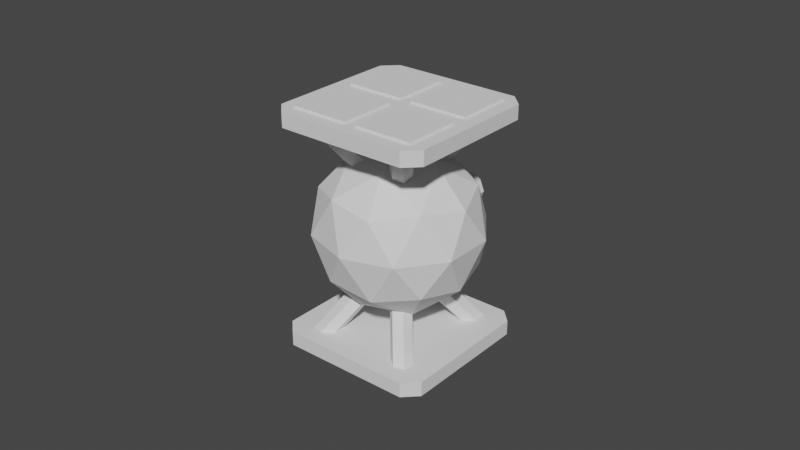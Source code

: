# Source: TurretSmall.blend  (saved by Blender 3.0.42; exported with 4.5.12 LTS)
import bpy
from mathutils import Matrix  # noqa: F401  (used for matrix-valued properties, if any)

bpy.ops.wm.read_factory_settings(use_empty=True)
scene = bpy.context.scene
scene.name = 'Scene'

# ---- collections
col_collection = bpy.data.collections.new('Collection'); scene.collection.children.link(col_collection)

# ---- world
world_world = bpy.data.worlds.new('World'); scene.world = world_world
world_world.use_nodes = True; world_world.node_tree.nodes.clear()
_N = world_world.node_tree.nodes; _L = world_world.node_tree.links
n0 = _N.new('ShaderNodeOutputWorld'); n0.name = 'World Output'; n0.location = (300, 300)
n1 = _N.new('ShaderNodeBackground'); n1.name = 'Background'; n1.location = (10, 300)
n1.inputs[0].default_value = (0.05088, 0.05088, 0.05088, 1.0)
_L.new(n1.outputs[0], n0.inputs[0])
n0.is_active_output = True
world_world.color = (0.05088, 0.05088, 0.05088)
world_world.use_sun_shadow = False
world_world.sun_shadow_jitter_overblur = 0.0

# ---- meshes
me_icosphere = bpy.data.meshes.new('Icosphere')
me_icosphere.from_pydata([(0.0, 0.0, -1.0), (0.7236, -0.5257, -0.4472), (-0.2764, -0.8506, -0.4472), (-0.8944, 0.0, -0.4472), (-0.2764, 0.8506, -0.4472), (0.7236, 0.5257, -0.4472), (0.2764, -0.8506, 0.4472), (-0.7236, -0.5257, 0.4472), (-0.7236, 0.5257, 0.4472), (0.2764, 0.8506, 0.4472), (0.8944, 0.0, 0.4472), (0.0, 0.0, 1.0), (-0.1625, -0.5, -0.8507), (0.4253, -0.309, -0.8507), (0.2629, -0.809, -0.5257), (0.8506, 0.0, -0.5257), (0.4253, 0.309, -0.8507), (-0.5257, 0.0, -0.8507), (-0.6882, -0.5, -0.5257), (-0.1625, 0.5, -0.8507), (-0.6882, 0.5, -0.5257), (0.2629, 0.809, -0.5257), (0.9511, -0.309, 0.0), (0.9511, 0.309, 0.0), (0.0, -1.0, 0.0), (0.5878, -0.809, 0.0), (-0.9511, -0.309, 0.0), (-0.5878, -0.809, 0.0), (-0.5878, 0.809, 0.0), (-0.9511, 0.309, 0.0), (0.5878, 0.809, 0.0), (0.0, 1.0, 0.0), (0.6882, -0.5, 0.5257), (-0.2629, -0.809, 0.5257), (-0.8506, 0.0, 0.5257), (-0.2629, 0.809, 0.5257), (0.6882, 0.5, 0.5257), (0.1625, -0.5, 0.8507), (0.5257, 0.0, 0.8507), (-0.4253, -0.309, 0.8507), (-0.4253, 0.309, 0.8507), (0.1625, 0.5, 0.8507)], [], [(0, 13, 12), (1, 13, 15), (0, 12, 17), (0, 17, 19), (0, 19, 16), (1, 15, 22), (2, 14, 24), (3, 18, 26), (4, 20, 28), (5, 21, 30), (1, 22, 25), (2, 24, 27), (3, 26, 29), (4, 28, 31), (5, 30, 23), (6, 32, 37), (7, 33, 39), (8, 34, 40), (9, 35, 41), (10, 36, 38), (38, 41, 11), (38, 36, 41), (36, 9, 41), (41, 40, 11), (41, 35, 40), (35, 8, 40), (40, 39, 11), (40, 34, 39), (34, 7, 39), (39, 37, 11), (39, 33, 37), (33, 6, 37), (37, 38, 11), (37, 32, 38), (32, 10, 38), (23, 36, 10), (23, 30, 36), (30, 9, 36), (31, 35, 9), (31, 28, 35), (28, 8, 35), (29, 34, 8), (29, 26, 34), (26, 7, 34), (27, 33, 7), (27, 24, 33), (24, 6, 33), (25, 32, 6), (25, 22, 32), (22, 10, 32), (30, 31, 9), (30, 21, 31), (21, 4, 31), (28, 29, 8), (28, 20, 29), (20, 3, 29), (26, 27, 7), (26, 18, 27), (18, 2, 27), (24, 25, 6), (24, 14, 25), (14, 1, 25), (22, 23, 10), (22, 15, 23), (15, 5, 23), (16, 21, 5), (16, 19, 21), (19, 4, 21), (19, 20, 4), (19, 17, 20), (17, 3, 20), (17, 18, 3), (17, 12, 18), (12, 2, 18), (15, 16, 5), (15, 13, 16), (13, 0, 16), (12, 14, 2), (12, 13, 14), (13, 1, 14)])
_uv = me_icosphere.uv_layers.new(name='UVMap')
_uv.uv.foreach_set('vector', [0.1818, 0.0, 0.2273, 0.07873, 0.1364, 0.07873, 0.2727, 0.1575, 0.3182, 0.07873, 0.3636, 0.1575, 0.9091, 0.0, 0.9545, 0.07873, 0.8636, 0.07873, 0.7273, 0.0, 0.7727, 0.07873, 0.6818, 0.07873, 0.5455, 0.0, 0.5909, 0.07873, 0.5, 0.07873, 0.2727, 0.1575, 0.3636, 0.1575, 0.3182, 0.2362, 0.09091, 0.1575, 0.1818, 0.1575, 0.1364, 0.2362, 0.8182, 0.1575, 0.9091, 0.1575, 0.8636, 0.2362, 0.6364, 0.1575, 0.7273, 0.1575, 0.6818, 0.2362, 0.4545, 0.1575, 0.5455, 0.1575, 0.5, 0.2362, 0.2727, 0.1575, 0.3182, 0.2362, 0.2273, 0.2362, 0.09091, 0.1575, 0.1364, 0.2362, 0.04546, 0.2362, 0.8182, 0.1575, 0.8636, 0.2362, 0.7727, 0.2362, 0.6364, 0.1575, 0.6818, 0.2362, 0.5909, 0.2362, 0.4545, 0.1575, 0.5, 0.2362, 0.4091, 0.2362, 0.1818, 0.3149, 0.2727, 0.3149, 0.2273, 0.3937, 0.0, 0.3149, 0.09091, 0.3149, 0.04546, 0.3937, 0.7273, 0.3149, 0.8182, 0.3149, 0.7727, 0.3937, 0.5455, 0.3149, 0.6364, 0.3149, 0.5909, 0.3937, 0.3636, 0.3149, 0.4545, 0.3149, 0.4091, 0.3937, 0.4091, 0.3937, 0.5, 0.3937, 0.4545, 0.4724, 0.4091, 0.3937, 0.4545, 0.3149, 0.5, 0.3937, 0.4545, 0.3149, 0.5455, 0.3149, 0.5, 0.3937, 0.5909, 0.3937, 0.6818, 0.3937, 0.6364, 0.4724, 0.5909, 0.3937, 0.6364, 0.3149, 0.6818, 0.3937, 0.6364, 0.3149, 0.7273, 0.3149, 0.6818, 0.3937, 0.7727, 0.3937, 0.8636, 0.3937, 0.8182, 0.4724, 0.7727, 0.3937, 0.8182, 0.3149, 0.8636, 0.3937, 0.8182, 0.3149, 0.9091, 0.3149, 0.8636, 0.3937, 0.04546, 0.3937, 0.1364, 0.3937, 0.09091, 0.4724, 0.04546, 0.3937, 0.09091, 0.3149, 0.1364, 0.3937, 0.09091, 0.3149, 0.1818, 0.3149, 0.1364, 0.3937, 0.2273, 0.3937, 0.3182, 0.3937, 0.2727, 0.4724, 0.2273, 0.3937, 0.2727, 0.3149, 0.3182, 0.3937, 0.2727, 0.3149, 0.3636, 0.3149, 0.3182, 0.3937, 0.4091, 0.2362, 0.4545, 0.3149, 0.3636, 0.3149, 0.4091, 0.2362, 0.5, 0.2362, 0.4545, 0.3149, 0.5, 0.2362, 0.5455, 0.3149, 0.4545, 0.3149, 0.5909, 0.2362, 0.6364, 0.3149, 0.5455, 0.3149, 0.5909, 0.2362, 0.6818, 0.2362, 0.6364, 0.3149, 0.6818, 0.2362, 0.7273, 0.3149, 0.6364, 0.3149, 0.7727, 0.2362, 0.8182, 0.3149, 0.7273, 0.3149, 0.7727, 0.2362, 0.8636, 0.2362, 0.8182, 0.3149, 0.8636, 0.2362, 0.9091, 0.3149, 0.8182, 0.3149, 0.04546, 0.2362, 0.09091, 0.3149, 0.0, 0.3149, 0.04546, 0.2362, 0.1364, 0.2362, 0.09091, 0.3149, 0.1364, 0.2362, 0.1818, 0.3149, 0.09091, 0.3149, 0.2273, 0.2362, 0.2727, 0.3149, 0.1818, 0.3149, 0.2273, 0.2362, 0.3182, 0.2362, 0.2727, 0.3149, 0.3182, 0.2362, 0.3636, 0.3149, 0.2727, 0.3149, 0.5, 0.2362, 0.5909, 0.2362, 0.5455, 0.3149, 0.5, 0.2362, 0.5455, 0.1575, 0.5909, 0.2362, 0.5455, 0.1575, 0.6364, 0.1575, 0.5909, 0.2362, 0.6818, 0.2362, 0.7727, 0.2362, 0.7273, 0.3149, 0.6818, 0.2362, 0.7273, 0.1575, 0.7727, 0.2362, 0.7273, 0.1575, 0.8182, 0.1575, 0.7727, 0.2362, 0.8636, 0.2362, 0.9545, 0.2362, 0.9091, 0.3149, 0.8636, 0.2362, 0.9091, 0.1575, 0.9545, 0.2362, 0.9091, 0.1575, 1.0, 0.1575, 0.9545, 0.2362, 0.1364, 0.2362, 0.2273, 0.2362, 0.1818, 0.3149, 0.1364, 0.2362, 0.1818, 0.1575, 0.2273, 0.2362, 0.1818, 0.1575, 0.2727, 0.1575, 0.2273, 0.2362, 0.3182, 0.2362, 0.4091, 0.2362, 0.3636, 0.3149, 0.3182, 0.2362, 0.3636, 0.1575, 0.4091, 0.2362, 0.3636, 0.1575, 0.4545, 0.1575, 0.4091, 0.2362, 0.5, 0.07873, 0.5455, 0.1575, 0.4545, 0.1575, 0.5, 0.07873, 0.5909, 0.07873, 0.5455, 0.1575, 0.5909, 0.07873, 0.6364, 0.1575, 0.5455, 0.1575, 0.6818, 0.07873, 0.7273, 0.1575, 0.6364, 0.1575, 0.6818, 0.07873, 0.7727, 0.07873, 0.7273, 0.1575, 0.7727, 0.07873, 0.8182, 0.1575, 0.7273, 0.1575, 0.8636, 0.07873, 0.9091, 0.1575, 0.8182, 0.1575, 0.8636, 0.07873, 0.9545, 0.07873, 0.9091, 0.1575, 0.9545, 0.07873, 1.0, 0.1575, 0.9091, 0.1575, 0.3636, 0.1575, 0.4091, 0.07873, 0.4545, 0.1575, 0.3636, 0.1575, 0.3182, 0.07873, 0.4091, 0.07873, 0.3182, 0.07873, 0.3636, 0.0, 0.4091, 0.07873, 0.1364, 0.07873, 0.1818, 0.1575, 0.09091, 0.1575, 0.1364, 0.07873, 0.2273, 0.07873, 0.1818, 0.1575, 0.2273, 0.07873, 0.2727, 0.1575, 0.1818, 0.1575])
me_icosphere.use_remesh_fix_poles = True
me_icosphere.use_remesh_preserve_attributes = False
me_icosphere.update()
me_cylinder = bpy.data.meshes.new('Cylinder')
me_cylinder.from_pydata([(0.0, 0.6839, -1.0), (0.0, 1.0, 1.0), (0.4836, 0.4836, -1.0), (0.7071, 0.7071, 1.0), (0.6839, -3.861e-08, -1.0), (1.0, -4.371e-08, 1.0), (0.4836, -0.4836, -1.0), (0.7071, -0.7071, 1.0), (-8.742e-08, -0.6839, -1.0), (-8.742e-08, -1.0, 1.0), (-0.4836, -0.4836, -1.0), (-0.7071, -0.7071, 1.0), (-0.6839, 4.252e-08, -1.0), (-1.0, 1.192e-08, 1.0), (-0.4836, 0.4836, -1.0), (-0.7071, 0.7071, 1.0), (0.0, 1.0, -1.0), (0.7071, 0.7071, -1.0), (1.0, -4.371e-08, -1.0), (0.7071, -0.7071, -1.0), (-8.742e-08, -1.0, -1.0), (-0.7071, -0.7071, -1.0), (-1.0, 1.192e-08, -1.0), (-0.7071, 0.7071, -1.0), (4.419e-08, 0.6839, -0.4104), (0.4836, 0.4836, -0.4104), (0.6839, -3.861e-08, -0.4104), (0.4836, -0.4836, -0.4104), (-4.323e-08, -0.6839, -0.4104), (-0.4836, -0.4836, -0.4104), (-0.6838, 4.252e-08, -0.4104), (-0.4836, 0.4836, -0.4104)], [], [(16, 1, 3, 17), (17, 3, 5, 18), (18, 5, 7, 19), (19, 7, 9, 20), (20, 9, 11, 21), (21, 11, 13, 22), (3, 1, 15, 13, 11, 9, 7, 5), (22, 13, 15, 23), (23, 15, 1, 16), (14, 0, 24, 31), (2, 0, 16, 17), (4, 2, 17, 18), (6, 4, 18, 19), (8, 6, 19, 20), (10, 8, 20, 21), (12, 10, 21, 22), (14, 12, 22, 23), (0, 14, 23, 16), (24, 25, 26, 27, 28, 29, 30, 31), (10, 12, 30, 29), (6, 8, 28, 27), (2, 4, 26, 25), (12, 14, 31, 30), (8, 10, 29, 28), (4, 6, 27, 26), (0, 2, 25, 24)])
_uv = me_cylinder.uv_layers.new(name='UVMap')
_uv.uv.foreach_set('vector', [1.0, 0.5, 1.0, 1.0, 0.875, 1.0, 0.875, 0.5, 0.875, 0.5, 0.875, 1.0, 0.75, 1.0, 0.75, 0.5, 0.75, 0.5, 0.75, 1.0, 0.625, 1.0, 0.625, 0.5, 0.625, 0.5, 0.625, 1.0, 0.5, 1.0, 0.5, 0.5, 0.5, 0.5, 0.5, 1.0, 0.375, 1.0, 0.375, 0.5, 0.375, 0.5, 0.375, 1.0, 0.25, 1.0, 0.25, 0.5, 0.4197, 0.4197, 0.25, 0.49, 0.08029, 0.4197, 0.01, 0.25, 0.08029, 0.08029, 0.25, 0.01, 0.4197, 0.08029, 0.49, 0.25, 0.25, 0.5, 0.25, 1.0, 0.125, 1.0, 0.125, 0.5, 0.125, 0.5, 0.125, 1.0, 0.0, 1.0, 0.0, 0.5, 0.6339, 0.3661, 0.75, 0.4141, 0.75, 0.4141, 0.6339, 0.3661, 0.8661, 0.3661, 0.75, 0.4141, 0.75, 0.49, 0.9197, 0.4197, 0.9141, 0.25, 0.8661, 0.3661, 0.9197, 0.4197, 0.99, 0.25, 0.8661, 0.1339, 0.9141, 0.25, 0.99, 0.25, 0.9197, 0.08029, 0.75, 0.08588, 0.8661, 0.1339, 0.9197, 0.08029, 0.75, 0.01, 0.6339, 0.1339, 0.75, 0.08588, 0.75, 0.01, 0.5803, 0.08029, 0.5859, 0.25, 0.6339, 0.1339, 0.5803, 0.08029, 0.51, 0.25, 0.6339, 0.3661, 0.5859, 0.25, 0.51, 0.25, 0.5803, 0.4197, 0.75, 0.4141, 0.6339, 0.3661, 0.5803, 0.4197, 0.75, 0.49, 0.75, 0.4141, 0.8661, 0.3661, 0.9141, 0.25, 0.8661, 0.1339, 0.75, 0.08588, 0.6339, 0.1339, 0.5859, 0.25, 0.6339, 0.3661, 0.6339, 0.1339, 0.5859, 0.25, 0.5859, 0.25, 0.6339, 0.1339, 0.8661, 0.1339, 0.75, 0.08588, 0.75, 0.08588, 0.8661, 0.1339, 0.8661, 0.3661, 0.9141, 0.25, 0.9141, 0.25, 0.8661, 0.3661, 0.5859, 0.25, 0.6339, 0.3661, 0.6339, 0.3661, 0.5859, 0.25, 0.75, 0.08588, 0.6339, 0.1339, 0.6339, 0.1339, 0.75, 0.08588, 0.9141, 0.25, 0.8661, 0.1339, 0.8661, 0.1339, 0.9141, 0.25, 0.75, 0.4141, 0.8661, 0.3661, 0.8661, 0.3661, 0.75, 0.4141])
me_cylinder.use_remesh_fix_poles = True
me_cylinder.use_remesh_preserve_attributes = False
me_cylinder.update()
me_cylinder_001 = bpy.data.meshes.new('Cylinder.001')
me_cylinder_001.from_pydata([(-1.226, 2.099, 1.849), (-1.226, 2.099, 3.849), (-0.3597, 1.599, 1.849), (-0.3597, 1.599, 3.849), (-0.3597, 0.599, 1.849), (-0.3597, 0.599, 3.849), (-1.226, 0.09903, 1.849), (-1.226, 0.09903, 3.849), (-2.092, 0.599, 1.849), (-2.092, 0.599, 3.849), (-2.092, 1.599, 1.849), (-2.092, 1.599, 3.849), (-4.744, 1.083, 1.301), (-9.554, -0.3051, 2.551), (-4.96, 0.271, 1.132), (-9.771, -1.118, 2.382), (-4.527, -0.604, 1.199), (-9.338, -1.993, 2.449), (-3.878, -0.6665, 1.436), (-8.688, -2.055, 2.686), (-3.661, 0.146, 1.605), (-8.471, -1.243, 2.855), (-4.094, 1.021, 1.537), (-8.905, -0.3676, 2.787), (-1.226, 4.086, 1.491), (-1.226, 9.641, 2.491), (-0.3597, 4.336, 1.356), (-0.3597, 9.891, 2.356), (-0.3597, 4.836, 1.086), (-0.3597, 10.39, 2.086), (-1.226, 5.086, 0.9514), (-1.226, 10.64, 1.951), (-2.092, 4.836, 1.086), (-2.092, 10.39, 2.086), (-2.092, 4.336, 1.356), (-2.092, 9.891, 2.356), (-4.744, 3.071, 0.943), (-9.554, 7.237, 1.193), (-4.96, 3.008, 0.6392), (-9.771, 7.174, 0.8892), (-4.527, 3.633, 0.4366), (-9.338, 7.799, 0.6866), (-3.878, 4.321, 0.5379), (-8.688, 8.487, 0.7879), (-3.661, 4.383, 0.8417), (-8.471, 8.549, 1.092), (-4.094, 3.758, 1.044), (-8.905, 7.924, 1.294), (4.744, -3.071, -0.943), (9.554, -7.237, -1.193), (4.96, -3.008, -0.6392), (9.771, -7.174, -0.8892), (4.527, -3.633, -0.4366), (9.338, -7.799, -0.6866), (3.878, -4.321, -0.5379), (8.688, -8.487, -0.7879), (3.661, -4.383, -0.8417), (8.472, -8.549, -1.092), (4.094, -3.758, -1.044), (8.905, -7.924, -1.294), (1.226, -4.086, -1.491), (1.226, -9.641, -2.491), (0.3597, -4.336, -1.356), (0.3597, -9.891, -2.356), (0.3597, -4.836, -1.086), (0.3597, -10.39, -2.086), (1.226, -5.086, -0.9514), (1.226, -10.64, -1.951), (2.092, -4.836, -1.086), (2.092, -10.39, -2.086), (2.092, -4.336, -1.356), (2.092, -9.891, -2.356), (4.744, -1.083, -1.301), (9.554, 0.3051, -2.551), (4.96, -0.271, -1.132), (9.771, 1.118, -2.382), (4.527, 0.604, -1.199), (9.338, 1.993, -2.449), (3.878, 0.6665, -1.436), (8.688, 2.055, -2.686), (3.661, -0.146, -1.605), (8.472, 1.243, -2.855), (4.094, -1.021, -1.537), (8.905, 0.3676, -2.787), (1.226, -2.099, -1.849), (1.226, -2.099, -3.849), (0.3597, -1.599, -1.849), (0.3597, -1.599, -3.849), (0.3597, -0.599, -1.849), (0.3597, -0.599, -3.849), (1.226, -0.09903, -1.849), (1.226, -0.09903, -3.849), (2.092, -0.599, -1.849), (2.092, -0.599, -3.849), (2.092, -1.599, -1.849), (2.092, -1.599, -3.849)], [], [(0, 1, 3, 2), (2, 3, 5, 4), (4, 5, 7, 6), (6, 7, 9, 8), (3, 1, 11, 9, 7, 5), (8, 9, 11, 10), (10, 11, 1, 0), (0, 2, 4, 6, 8, 10), (12, 14, 15, 13), (14, 16, 17, 15), (16, 18, 19, 17), (18, 20, 21, 19), (15, 17, 19, 21, 23, 13), (20, 22, 23, 21), (22, 12, 13, 23), (12, 22, 20, 18, 16, 14), (24, 26, 27, 25), (26, 28, 29, 27), (28, 30, 31, 29), (30, 32, 33, 31), (27, 29, 31, 33, 35, 25), (32, 34, 35, 33), (34, 24, 25, 35), (24, 34, 32, 30, 28, 26), (36, 37, 39, 38), (38, 39, 41, 40), (40, 41, 43, 42), (42, 43, 45, 44), (39, 37, 47, 45, 43, 41), (44, 45, 47, 46), (46, 47, 37, 36), (36, 38, 40, 42, 44, 46), (48, 50, 51, 49), (50, 52, 53, 51), (52, 54, 55, 53), (54, 56, 57, 55), (51, 53, 55, 57, 59, 49), (56, 58, 59, 57), (58, 48, 49, 59), (48, 58, 56, 54, 52, 50), (60, 61, 63, 62), (62, 63, 65, 64), (64, 65, 67, 66), (66, 67, 69, 68), (63, 61, 71, 69, 67, 65), (68, 69, 71, 70), (70, 71, 61, 60), (60, 62, 64, 66, 68, 70), (72, 73, 75, 74), (74, 75, 77, 76), (76, 77, 79, 78), (78, 79, 81, 80), (75, 73, 83, 81, 79, 77), (80, 81, 83, 82), (82, 83, 73, 72), (72, 74, 76, 78, 80, 82), (84, 86, 87, 85), (86, 88, 89, 87), (88, 90, 91, 89), (90, 92, 93, 91), (87, 89, 91, 93, 95, 85), (92, 94, 95, 93), (94, 84, 85, 95), (84, 94, 92, 90, 88, 86)])
_uv = me_cylinder_001.uv_layers.new(name='UVMap')
_uv.uv.foreach_set('vector', [1.0, 0.5, 1.0, 1.0, 0.8333, 1.0, 0.8333, 0.5, 0.8333, 0.5, 0.8333, 1.0, 0.6667, 1.0, 0.6667, 0.5, 0.6667, 0.5, 0.6667, 1.0, 0.5, 1.0, 0.5, 0.5, 0.5, 0.5, 0.5, 1.0, 0.3333, 1.0, 0.3333, 0.5, 0.4578, 0.37, 0.25, 0.49, 0.04215, 0.37, 0.04215, 0.13, 0.25, 0.01, 0.4578, 0.13, 0.3333, 0.5, 0.3333, 1.0, 0.1667, 1.0, 0.1667, 0.5, 0.1667, 0.5, 0.1667, 1.0, -8.941e-08, 1.0, -8.941e-08, 0.5, 0.75, 0.49, 0.9578, 0.37, 0.9578, 0.13, 0.75, 0.01, 0.5422, 0.13, 0.5422, 0.37, 1.0, 0.5, 0.8333, 0.5, 0.8333, 1.0, 1.0, 1.0, 0.8333, 0.5, 0.6667, 0.5, 0.6667, 1.0, 0.8333, 1.0, 0.6667, 0.5, 0.5, 0.5, 0.5, 1.0, 0.6667, 1.0, 0.5, 0.5, 0.3333, 0.5, 0.3333, 1.0, 0.5, 1.0, 0.4578, 0.37, 0.4578, 0.13, 0.25, 0.01, 0.04215, 0.13, 0.04215, 0.37, 0.25, 0.49, 0.3333, 0.5, 0.1667, 0.5, 0.1667, 1.0, 0.3333, 1.0, 0.1667, 0.5, -8.941e-08, 0.5, -8.941e-08, 1.0, 0.1667, 1.0, 0.75, 0.49, 0.5422, 0.37, 0.5422, 0.13, 0.75, 0.01, 0.9578, 0.13, 0.9578, 0.37, 1.0, 0.5, 0.8333, 0.5, 0.8333, 1.0, 1.0, 1.0, 0.8333, 0.5, 0.6667, 0.5, 0.6667, 1.0, 0.8333, 1.0, 0.6667, 0.5, 0.5, 0.5, 0.5, 1.0, 0.6667, 1.0, 0.5, 0.5, 0.3333, 0.5, 0.3333, 1.0, 0.5, 1.0, 0.4578, 0.37, 0.4578, 0.13, 0.25, 0.01, 0.04215, 0.13, 0.04215, 0.37, 0.25, 0.49, 0.3333, 0.5, 0.1667, 0.5, 0.1667, 1.0, 0.3333, 1.0, 0.1667, 0.5, -8.941e-08, 0.5, -8.941e-08, 1.0, 0.1667, 1.0, 0.75, 0.49, 0.5422, 0.37, 0.5422, 0.13, 0.75, 0.01, 0.9578, 0.13, 0.9578, 0.37, 1.0, 0.5, 1.0, 1.0, 0.8333, 1.0, 0.8333, 0.5, 0.8333, 0.5, 0.8333, 1.0, 0.6667, 1.0, 0.6667, 0.5, 0.6667, 0.5, 0.6667, 1.0, 0.5, 1.0, 0.5, 0.5, 0.5, 0.5, 0.5, 1.0, 0.3333, 1.0, 0.3333, 0.5, 0.4578, 0.37, 0.25, 0.49, 0.04215, 0.37, 0.04215, 0.13, 0.25, 0.01, 0.4578, 0.13, 0.3333, 0.5, 0.3333, 1.0, 0.1667, 1.0, 0.1667, 0.5, 0.1667, 0.5, 0.1667, 1.0, -8.941e-08, 1.0, -8.941e-08, 0.5, 0.75, 0.49, 0.9578, 0.37, 0.9578, 0.13, 0.75, 0.01, 0.5422, 0.13, 0.5422, 0.37, 1.0, 0.5, 0.8333, 0.5, 0.8333, 1.0, 1.0, 1.0, 0.8333, 0.5, 0.6667, 0.5, 0.6667, 1.0, 0.8333, 1.0, 0.6667, 0.5, 0.5, 0.5, 0.5, 1.0, 0.6667, 1.0, 0.5, 0.5, 0.3333, 0.5, 0.3333, 1.0, 0.5, 1.0, 0.4578, 0.37, 0.4578, 0.13, 0.25, 0.01, 0.04215, 0.13, 0.04215, 0.37, 0.25, 0.49, 0.3333, 0.5, 0.1667, 0.5, 0.1667, 1.0, 0.3333, 1.0, 0.1667, 0.5, -8.941e-08, 0.5, -8.941e-08, 1.0, 0.1667, 1.0, 0.75, 0.49, 0.5422, 0.37, 0.5422, 0.13, 0.75, 0.01, 0.9578, 0.13, 0.9578, 0.37, 1.0, 0.5, 1.0, 1.0, 0.8333, 1.0, 0.8333, 0.5, 0.8333, 0.5, 0.8333, 1.0, 0.6667, 1.0, 0.6667, 0.5, 0.6667, 0.5, 0.6667, 1.0, 0.5, 1.0, 0.5, 0.5, 0.5, 0.5, 0.5, 1.0, 0.3333, 1.0, 0.3333, 0.5, 0.4578, 0.37, 0.25, 0.49, 0.04215, 0.37, 0.04215, 0.13, 0.25, 0.01, 0.4578, 0.13, 0.3333, 0.5, 0.3333, 1.0, 0.1667, 1.0, 0.1667, 0.5, 0.1667, 0.5, 0.1667, 1.0, -8.941e-08, 1.0, -8.941e-08, 0.5, 0.75, 0.49, 0.9578, 0.37, 0.9578, 0.13, 0.75, 0.01, 0.5422, 0.13, 0.5422, 0.37, 1.0, 0.5, 1.0, 1.0, 0.8333, 1.0, 0.8333, 0.5, 0.8333, 0.5, 0.8333, 1.0, 0.6667, 1.0, 0.6667, 0.5, 0.6667, 0.5, 0.6667, 1.0, 0.5, 1.0, 0.5, 0.5, 0.5, 0.5, 0.5, 1.0, 0.3333, 1.0, 0.3333, 0.5, 0.4578, 0.37, 0.25, 0.49, 0.04215, 0.37, 0.04215, 0.13, 0.25, 0.01, 0.4578, 0.13, 0.3333, 0.5, 0.3333, 1.0, 0.1667, 1.0, 0.1667, 0.5, 0.1667, 0.5, 0.1667, 1.0, -8.941e-08, 1.0, -8.941e-08, 0.5, 0.75, 0.49, 0.9578, 0.37, 0.9578, 0.13, 0.75, 0.01, 0.5422, 0.13, 0.5422, 0.37, 1.0, 0.5, 0.8333, 0.5, 0.8333, 1.0, 1.0, 1.0, 0.8333, 0.5, 0.6667, 0.5, 0.6667, 1.0, 0.8333, 1.0, 0.6667, 0.5, 0.5, 0.5, 0.5, 1.0, 0.6667, 1.0, 0.5, 0.5, 0.3333, 0.5, 0.3333, 1.0, 0.5, 1.0, 0.4578, 0.37, 0.4578, 0.13, 0.25, 0.01, 0.04215, 0.13, 0.04215, 0.37, 0.25, 0.49, 0.3333, 0.5, 0.1667, 0.5, 0.1667, 1.0, 0.3333, 1.0, 0.1667, 0.5, -8.941e-08, 0.5, -8.941e-08, 1.0, 0.1667, 1.0, 0.75, 0.49, 0.5422, 0.37, 0.5422, 0.13, 0.75, 0.01, 0.9578, 0.13, 0.9578, 0.37])
me_cylinder_001.use_remesh_fix_poles = True
me_cylinder_001.use_remesh_preserve_attributes = False
me_cylinder_001.update()
me_cube_001 = bpy.data.meshes.new('Cube.001')
me_cube_001.from_pydata([(-0.8273, -1.0, 14.23), (-1.0, -0.8273, 14.23), (-1.0, -0.8273, 16.23), (-0.8273, -1.0, 16.23), (-1.0, 0.8273, 14.23), (-0.8273, 1.0, 14.23), (-0.8273, 1.0, 16.23), (-1.0, 0.8273, 16.23), (1.0, -0.8273, 14.23), (0.8273, -1.0, 14.23), (0.8273, -1.0, 16.23), (1.0, -0.8273, 16.23), (0.8273, 1.0, 14.23), (1.0, 0.8273, 14.23), (1.0, 0.8273, 16.23), (0.8273, 1.0, 16.23), (-0.8273, -1.0, -14.23), (-1.0, -0.8273, -14.23), (-1.0, -0.8273, -16.23), (-0.8273, -1.0, -16.23), (-1.0, 0.8273, -14.23), (-0.8273, 1.0, -14.23), (-0.8273, 1.0, -16.23), (-1.0, 0.8273, -16.23), (1.0, -0.8273, -14.23), (0.8273, -1.0, -14.23), (0.8273, -1.0, -16.23), (1.0, -0.8273, -16.23), (0.8273, 1.0, -14.23), (1.0, 0.8273, -14.23), (1.0, 0.8273, -16.23), (0.8273, 1.0, -16.23)], [], [(9, 10, 3, 0), (13, 14, 11, 8), (14, 15, 6, 7, 2, 3, 10, 11), (1, 2, 7, 4), (5, 6, 15, 12), (0, 3, 2, 1), (6, 5, 4, 7), (14, 13, 12, 15), (10, 9, 8, 11), (4, 5, 12, 13, 8, 9, 0, 1), (25, 16, 19, 26), (29, 24, 27, 30), (30, 27, 26, 19, 18, 23, 22, 31), (17, 20, 23, 18), (21, 28, 31, 22), (16, 17, 18, 19), (22, 23, 20, 21), (30, 31, 28, 29), (26, 27, 24, 25), (20, 17, 16, 25, 24, 29, 28, 21)])
_uv = me_cube_001.uv_layers.new(name='UVMap')
_uv.uv.foreach_set('vector', [0.375, 0.7716, 0.625, 0.7716, 0.625, 0.9784, 0.375, 0.9784, 0.375, 0.5216, 0.625, 0.5216, 0.625, 0.7284, 0.375, 0.7284, 0.625, 0.5216, 0.6466, 0.5, 0.8534, 0.5, 0.875, 0.5216, 0.875, 0.7284, 0.8534, 0.75, 0.6466, 0.75, 0.625, 0.7284, 0.375, 0.02159, 0.625, 0.02159, 0.625, 0.2284, 0.375, 0.2284, 0.375, 0.2716, 0.625, 0.2716, 0.625, 0.4784, 0.375, 0.4784, 0.375, 0.0, 0.625, 0.0, 0.625, 0.02159, 0.375, 0.02159, 0.625, 0.2716, 0.375, 0.2716, 0.375, 0.2284, 0.625, 0.2284, 0.625, 0.5216, 0.375, 0.5216, 0.375, 0.4784, 0.625, 0.4784, 0.625, 0.7716, 0.375, 0.7716, 0.375, 0.7284, 0.625, 0.7284, 0.125, 0.5216, 0.1466, 0.5, 0.3534, 0.5, 0.375, 0.5216, 0.375, 0.7284, 0.3534, 0.75, 0.1466, 0.75, 0.125, 0.7284, 0.375, 0.7716, 0.375, 0.9784, 0.625, 0.9784, 0.625, 0.7716, 0.375, 0.5216, 0.375, 0.7284, 0.625, 0.7284, 0.625, 0.5216, 0.625, 0.5216, 0.625, 0.7284, 0.6466, 0.75, 0.8534, 0.75, 0.875, 0.7284, 0.875, 0.5216, 0.8534, 0.5, 0.6466, 0.5, 0.375, 0.02159, 0.375, 0.2284, 0.625, 0.2284, 0.625, 0.02159, 0.375, 0.2716, 0.375, 0.4784, 0.625, 0.4784, 0.625, 0.2716, 0.375, 0.0, 0.375, 0.02159, 0.625, 0.02159, 0.625, 0.0, 0.625, 0.2716, 0.625, 0.2284, 0.375, 0.2284, 0.375, 0.2716, 0.625, 0.5216, 0.625, 0.4784, 0.375, 0.4784, 0.375, 0.5216, 0.625, 0.7716, 0.625, 0.7284, 0.375, 0.7284, 0.375, 0.7716, 0.125, 0.5216, 0.125, 0.7284, 0.1466, 0.75, 0.3534, 0.75, 0.375, 0.7284, 0.375, 0.5216, 0.3534, 0.5, 0.1466, 0.5])
me_cube_001.use_remesh_fix_poles = True
me_cube_001.use_remesh_preserve_attributes = False
me_cube_001.update()
me_cube_002 = bpy.data.meshes.new('Cube.002')
me_cube_002.from_pydata([(-2.212, -2.257, 51.64), (-2.212, -2.257, 53.64), (-2.212, -0.2572, 51.64), (-2.212, -0.2572, 53.64), (-0.2115, -2.257, 51.64), (-0.2115, -2.257, 53.64), (-0.2115, -0.2572, 51.64), (-0.2115, -0.2572, 53.64), (2.212, -2.257, 51.64), (2.212, -2.257, 53.64), (2.212, -0.2572, 51.64), (2.212, -0.2572, 53.64), (0.2115, -2.257, 51.64), (0.2115, -2.257, 53.64), (0.2115, -0.2572, 51.64), (0.2115, -0.2572, 53.64), (-2.212, 2.257, 51.64), (-2.212, 2.257, 53.64), (-2.212, 0.2572, 51.64), (-2.212, 0.2572, 53.64), (-0.2115, 2.257, 51.64), (-0.2115, 2.257, 53.64), (-0.2115, 0.2572, 51.64), (-0.2115, 0.2572, 53.64), (2.212, 2.257, 51.64), (2.212, 2.257, 53.64), (2.212, 0.2572, 51.64), (2.212, 0.2572, 53.64), (0.2115, 2.257, 51.64), (0.2115, 2.257, 53.64), (0.2115, 0.2572, 51.64), (0.2115, 0.2572, 53.64), (-2.212, -2.257, -51.64), (-2.212, -2.257, -53.64), (-2.212, -0.2572, -51.64), (-2.212, -0.2572, -53.64), (-0.2115, -2.257, -51.64), (-0.2115, -2.257, -53.64), (-0.2115, -0.2572, -51.64), (-0.2115, -0.2572, -53.64), (2.212, -2.257, -51.64), (2.212, -2.257, -53.64), (2.212, -0.2572, -51.64), (2.212, -0.2572, -53.64), (0.2115, -2.257, -51.64), (0.2115, -2.257, -53.64), (0.2115, -0.2572, -51.64), (0.2115, -0.2572, -53.64), (-2.212, 2.257, -51.64), (-2.212, 2.257, -53.64), (-2.212, 0.2572, -51.64), (-2.212, 0.2572, -53.64), (-0.2115, 2.257, -51.64), (-0.2115, 2.257, -53.64), (-0.2115, 0.2572, -51.64), (-0.2115, 0.2572, -53.64), (2.212, 2.257, -51.64), (2.212, 2.257, -53.64), (2.212, 0.2572, -51.64), (2.212, 0.2572, -53.64), (0.2115, 2.257, -51.64), (0.2115, 2.257, -53.64), (0.2115, 0.2572, -51.64), (0.2115, 0.2572, -53.64)], [], [(0, 1, 3, 2), (2, 3, 7, 6), (6, 7, 5, 4), (4, 5, 1, 0), (2, 6, 4, 0), (7, 3, 1, 5), (8, 10, 11, 9), (10, 14, 15, 11), (14, 12, 13, 15), (12, 8, 9, 13), (10, 8, 12, 14), (15, 13, 9, 11), (16, 18, 19, 17), (18, 22, 23, 19), (22, 20, 21, 23), (20, 16, 17, 21), (18, 16, 20, 22), (23, 21, 17, 19), (24, 25, 27, 26), (26, 27, 31, 30), (30, 31, 29, 28), (28, 29, 25, 24), (26, 30, 28, 24), (31, 27, 25, 29), (32, 34, 35, 33), (34, 38, 39, 35), (38, 36, 37, 39), (36, 32, 33, 37), (34, 32, 36, 38), (39, 37, 33, 35), (40, 41, 43, 42), (42, 43, 47, 46), (46, 47, 45, 44), (44, 45, 41, 40), (42, 46, 44, 40), (47, 43, 41, 45), (48, 49, 51, 50), (50, 51, 55, 54), (54, 55, 53, 52), (52, 53, 49, 48), (50, 54, 52, 48), (55, 51, 49, 53), (56, 58, 59, 57), (58, 62, 63, 59), (62, 60, 61, 63), (60, 56, 57, 61), (58, 56, 60, 62), (63, 61, 57, 59)])
_uv = me_cube_002.uv_layers.new(name='UVMap')
_uv.uv.foreach_set('vector', [0.375, 0.0, 0.625, 0.0, 0.625, 0.25, 0.375, 0.25, 0.375, 0.25, 0.625, 0.25, 0.625, 0.5, 0.375, 0.5, 0.375, 0.5, 0.625, 0.5, 0.625, 0.75, 0.375, 0.75, 0.375, 0.75, 0.625, 0.75, 0.625, 1.0, 0.375, 1.0, 0.125, 0.5, 0.375, 0.5, 0.375, 0.75, 0.125, 0.75, 0.625, 0.5, 0.875, 0.5, 0.875, 0.75, 0.625, 0.75, 0.375, 0.0, 0.375, 0.25, 0.625, 0.25, 0.625, 0.0, 0.375, 0.25, 0.375, 0.5, 0.625, 0.5, 0.625, 0.25, 0.375, 0.5, 0.375, 0.75, 0.625, 0.75, 0.625, 0.5, 0.375, 0.75, 0.375, 1.0, 0.625, 1.0, 0.625, 0.75, 0.125, 0.5, 0.125, 0.75, 0.375, 0.75, 0.375, 0.5, 0.625, 0.5, 0.625, 0.75, 0.875, 0.75, 0.875, 0.5, 0.375, 0.0, 0.375, 0.25, 0.625, 0.25, 0.625, 0.0, 0.375, 0.25, 0.375, 0.5, 0.625, 0.5, 0.625, 0.25, 0.375, 0.5, 0.375, 0.75, 0.625, 0.75, 0.625, 0.5, 0.375, 0.75, 0.375, 1.0, 0.625, 1.0, 0.625, 0.75, 0.125, 0.5, 0.125, 0.75, 0.375, 0.75, 0.375, 0.5, 0.625, 0.5, 0.625, 0.75, 0.875, 0.75, 0.875, 0.5, 0.375, 0.0, 0.625, 0.0, 0.625, 0.25, 0.375, 0.25, 0.375, 0.25, 0.625, 0.25, 0.625, 0.5, 0.375, 0.5, 0.375, 0.5, 0.625, 0.5, 0.625, 0.75, 0.375, 0.75, 0.375, 0.75, 0.625, 0.75, 0.625, 1.0, 0.375, 1.0, 0.125, 0.5, 0.375, 0.5, 0.375, 0.75, 0.125, 0.75, 0.625, 0.5, 0.875, 0.5, 0.875, 0.75, 0.625, 0.75, 0.375, 0.0, 0.375, 0.25, 0.625, 0.25, 0.625, 0.0, 0.375, 0.25, 0.375, 0.5, 0.625, 0.5, 0.625, 0.25, 0.375, 0.5, 0.375, 0.75, 0.625, 0.75, 0.625, 0.5, 0.375, 0.75, 0.375, 1.0, 0.625, 1.0, 0.625, 0.75, 0.125, 0.5, 0.125, 0.75, 0.375, 0.75, 0.375, 0.5, 0.625, 0.5, 0.625, 0.75, 0.875, 0.75, 0.875, 0.5, 0.375, 0.0, 0.625, 0.0, 0.625, 0.25, 0.375, 0.25, 0.375, 0.25, 0.625, 0.25, 0.625, 0.5, 0.375, 0.5, 0.375, 0.5, 0.625, 0.5, 0.625, 0.75, 0.375, 0.75, 0.375, 0.75, 0.625, 0.75, 0.625, 1.0, 0.375, 1.0, 0.125, 0.5, 0.375, 0.5, 0.375, 0.75, 0.125, 0.75, 0.625, 0.5, 0.875, 0.5, 0.875, 0.75, 0.625, 0.75, 0.375, 0.0, 0.625, 0.0, 0.625, 0.25, 0.375, 0.25, 0.375, 0.25, 0.625, 0.25, 0.625, 0.5, 0.375, 0.5, 0.375, 0.5, 0.625, 0.5, 0.625, 0.75, 0.375, 0.75, 0.375, 0.75, 0.625, 0.75, 0.625, 1.0, 0.375, 1.0, 0.125, 0.5, 0.375, 0.5, 0.375, 0.75, 0.125, 0.75, 0.625, 0.5, 0.875, 0.5, 0.875, 0.75, 0.625, 0.75, 0.375, 0.0, 0.375, 0.25, 0.625, 0.25, 0.625, 0.0, 0.375, 0.25, 0.375, 0.5, 0.625, 0.5, 0.625, 0.25, 0.375, 0.5, 0.375, 0.75, 0.625, 0.75, 0.625, 0.5, 0.375, 0.75, 0.375, 1.0, 0.625, 1.0, 0.625, 0.75, 0.125, 0.5, 0.125, 0.75, 0.375, 0.75, 0.375, 0.5, 0.625, 0.5, 0.625, 0.75, 0.875, 0.75, 0.875, 0.5])
me_cube_002.use_remesh_fix_poles = True
me_cube_002.use_remesh_preserve_attributes = False
me_cube_002.update()

# ---- objects
ob_turretbase = bpy.data.objects.new('TurretBase', me_icosphere)
ob_gunbarrel = bpy.data.objects.new('GunBarrel', me_cylinder)
ob_midpoint = bpy.data.objects.new('MidPoint', None)
ob_struts = bpy.data.objects.new('Struts', me_cylinder_001)
ob_platforms = bpy.data.objects.new('Platforms', me_cube_001)
ob_solarpanels = bpy.data.objects.new('SolarPanels', me_cube_002)

# ---- transforms, parenting, visibility, modifiers, constraints
ob_turretbase.location = (3.456e-09, 0.01501, 1.93e-09)
ob_turretbase.scale = (0.4029, 0.4029, 0.4029)
ob_gunbarrel.location = (3.456e-09, 0.3886, 1.93e-09)
ob_gunbarrel.rotation_euler = (1.571, -0.0, 0.0)
ob_gunbarrel.scale = (0.08192, 0.08192, 0.1494)
ob_midpoint.location = (3.456e-09, 0.01501, 1.93e-09)
ob_midpoint.scale = (0.8057, 0.8057, 0.8057)
ob_struts.location = (-8.549e-09, 0.01502, 4.995e-08)
ob_struts.rotation_euler = (0.5236, 0.5236, 0.0)
ob_struts.scale = (0.05208, 0.05208, 0.167)
ob_platforms.location = (5.411e-09, 0.01502, 9.798e-08)
ob_platforms.scale = (0.3863, 0.3863, 0.0354)
ob_solarpanels.location = (9.95e-08, 0.01502, -9.412e-08)
ob_solarpanels.scale = (0.1407, 0.1407, 0.01091)

# ---- collection membership
col_collection.objects.link(ob_turretbase)
col_collection.objects.link(ob_gunbarrel)
col_collection.objects.link(ob_midpoint)
col_collection.objects.link(ob_struts)
col_collection.objects.link(ob_platforms)
col_collection.objects.link(ob_solarpanels)

# ---- scene / render settings (as saved in the file)
scene.frame_start = 1; scene.frame_end = 250; scene.frame_set(1)
scene.render.engine = 'BLENDER_EEVEE_NEXT'
scene.cycles.sampling_pattern = 'TABULATED_SOBOL'
scene.cycles.use_light_tree = False
scene.view_settings.view_transform = 'Filmic'
bpy.context.view_layer.update()

# ---- added for rendering (the .blend has no active camera and no usable light): camera, sun
cam_auto = bpy.data.cameras.new('AutoCamera')
cam_auto.lens = 50.0
cam_auto.sensor_width = 36.0
cam_auto.clip_end = 1000.0
ob_auto_camera = bpy.data.objects.new('AutoCamera', cam_auto)
scene.collection.objects.link(ob_auto_camera)
ob_auto_camera.location = (2.82523, -3.37526, 2.26019)
ob_auto_camera.rotation_euler = (1.09748, -7.21219e-08, 0.694738)
scene.camera = ob_auto_camera
light_auto_sun = bpy.data.lights.new('AutoSun', 'SUN')
light_auto_sun.energy = 3.0
light_auto_sun.angle = 0.0523599
ob_auto_sun = bpy.data.objects.new('AutoSun', light_auto_sun)
scene.collection.objects.link(ob_auto_sun)
ob_auto_sun.rotation_euler = (0.872665, 0.174533, 0.523599)
bpy.context.view_layer.update()
